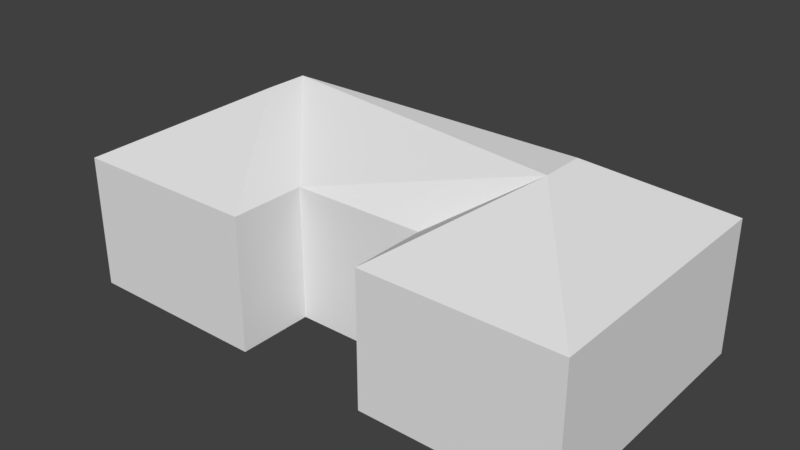# Source: budynek_stacji.blend  (saved by Blender 2.78.0; exported with 4.5.12 LTS)
import bpy
from mathutils import Matrix  # noqa: F401  (used for matrix-valued properties, if any)

bpy.ops.wm.read_factory_settings(use_empty=True)
scene = bpy.context.scene
scene.name = 'Scene'

# ---- collections
col_collection_1 = bpy.data.collections.new('Collection 1'); scene.collection.children.link(col_collection_1)

# ---- world
world_world = bpy.data.worlds.new('World'); scene.world = world_world
world_world.color = (0.05088, 0.05088, 0.05088)
world_world.use_sun_shadow = False
world_world.sun_shadow_jitter_overblur = 0.0
world_world.cycles.sampling_method = 'MANUAL'

# ---- meshes
me_cube = bpy.data.meshes.new('Cube')
me_cube.from_pydata([(-1.0, 1.0, -1.0), (-1.0, 1.0, 0.75), (1.0, 1.0, -1.0), (1.0, 1.0, 0.75), (-0.5926, 0.0, 1.5), (0.5926, 0.0, 1.5), (0.5926, -0.46, 1.5), (-0.5926, -0.46, 1.5), (-0.2593, -1.0, 0.75), (0.2593, -1.0, 0.75), (0.2593, -1.0, -1.0), (-0.2593, -1.0, -1.0), (-1.0, -1.8, -1.0), (-1.0, -1.8, 0.75), (-0.2593, -1.8, 0.75), (-0.2593, -1.8, -1.0), (1.0, -1.8, -1.0), (1.0, -1.8, 0.75), (0.2593, -1.8, 0.75), (0.2593, -1.8, -1.0)], [], [(0, 2, 16, 19, 10, 11, 15, 12), (0, 1, 3, 2), (15, 14, 13, 12), (13, 14, 7), (3, 1, 4, 5), (5, 6, 17, 3), (8, 14, 15, 11), (18, 17, 6), (2, 3, 17, 16), (18, 19, 16, 17), (10, 19, 18, 9), (10, 9, 8, 11), (6, 9, 18), (4, 1, 13, 7), (8, 7, 14), (5, 4, 7, 8, 9, 6), (1, 0, 12, 13)])
me_cube.use_remesh_preserve_volume = False
me_cube.use_remesh_preserve_attributes = False
me_cube.use_mirror_vertex_groups = False
me_cube.update()

# ---- objects
ob_cube = bpy.data.objects.new('Cube', me_cube)

# ---- transforms, parenting, visibility, modifiers, constraints
ob_cube.location = (0.0, 5.0, 4.0)
ob_cube.scale = (13.5, 5.0, 4.0)
ob_cube.lineart.crease_threshold = 0.0

# ---- collection membership
col_collection_1.objects.link(ob_cube)

# ---- scene / render settings (as saved in the file)
scene.frame_start = 1; scene.frame_end = 250; scene.frame_set(1)
scene.render.engine = 'BLENDER_EEVEE_NEXT'
scene.render.resolution_percentage = 50
scene.render.dither_intensity = 0.0
scene.cycles.use_denoising = False
scene.cycles.samples = 128
scene.cycles.sampling_pattern = 'TABULATED_SOBOL'
scene.cycles.light_sampling_threshold = 0.0
scene.cycles.use_adaptive_sampling = False
scene.cycles.use_light_tree = False
scene.cycles.blur_glossy = 0.0
scene.cycles.sample_clamp_indirect = 0.0
scene.view_settings.view_transform = 'Standard'
bpy.context.view_layer.update()

# ---- added for rendering (the .blend has no active camera and no usable light): camera, sun
cam_auto = bpy.data.cameras.new('AutoCamera')
cam_auto.lens = 50.0
cam_auto.sensor_width = 36.0
cam_auto.clip_end = 1000.0
ob_auto_camera = bpy.data.objects.new('AutoCamera', cam_auto)
scene.collection.objects.link(ob_auto_camera)
ob_auto_camera.location = (29.6216, -32.546, 28.6973)
ob_auto_camera.rotation_euler = (1.09748, -7.21219e-08, 0.694738)
scene.camera = ob_auto_camera
light_auto_sun = bpy.data.lights.new('AutoSun', 'SUN')
light_auto_sun.energy = 3.0
light_auto_sun.angle = 0.0523599
ob_auto_sun = bpy.data.objects.new('AutoSun', light_auto_sun)
scene.collection.objects.link(ob_auto_sun)
ob_auto_sun.rotation_euler = (0.872665, 0.174533, 0.523599)
bpy.context.view_layer.update()
